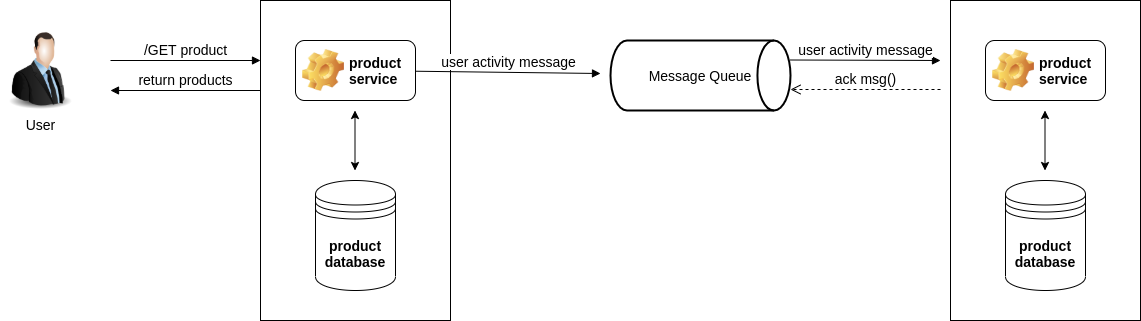

The diagram above was exported from draw.io. Its source (the exported page's mxGraphModel, read from the mxfile embedded in the PNG):
<mxGraphModel dx="1825" dy="532" grid="0" gridSize="10" guides="1" tooltips="1" connect="1" arrows="1" fold="1" page="0" pageScale="1" pageWidth="850" pageHeight="1100" math="0" shadow="0">
  <root>
    <mxCell id="0" />
    <mxCell id="1" parent="0" />
    <mxCell id="C5RdRh9Ta92JTc5Z40mh-26" value="" style="verticalLabelPosition=bottom;verticalAlign=top;html=1;shape=mxgraph.basic.rect;fillColor2=none;strokeWidth=1;size=20;indent=5;fontSize=14;" vertex="1" parent="1">
      <mxGeometry x="-90" y="490" width="190" height="320" as="geometry" />
    </mxCell>
    <mxCell id="C5RdRh9Ta92JTc5Z40mh-1" value="product database" style="shape=datastore;whiteSpace=wrap;html=1;fontSize=14;fontStyle=1" vertex="1" parent="1">
      <mxGeometry x="-35" y="670" width="80" height="110" as="geometry" />
    </mxCell>
    <mxCell id="C5RdRh9Ta92JTc5Z40mh-3" value="product service" style="label;whiteSpace=wrap;html=1;image=img/clipart/Gear_128x128.png;fontSize=14;" vertex="1" parent="1">
      <mxGeometry x="-55" y="530" width="120" height="60" as="geometry" />
    </mxCell>
    <mxCell id="C5RdRh9Ta92JTc5Z40mh-4" value="" style="endArrow=classic;startArrow=classic;html=1;fontSize=14;" edge="1" parent="1">
      <mxGeometry width="50" height="50" relative="1" as="geometry">
        <mxPoint x="4.5" y="660" as="sourcePoint" />
        <mxPoint x="4.5" y="600" as="targetPoint" />
      </mxGeometry>
    </mxCell>
    <mxCell id="C5RdRh9Ta92JTc5Z40mh-11" value="User" style="image;html=1;image=img/lib/clip_art/people/Suit_Man_128x128.png;fontSize=14;" vertex="1" parent="1">
      <mxGeometry x="-350" y="520" width="80" height="80" as="geometry" />
    </mxCell>
    <mxCell id="C5RdRh9Ta92JTc5Z40mh-15" value="Message Queue" style="strokeWidth=2;html=1;shape=mxgraph.flowchart.direct_data;whiteSpace=wrap;fontSize=14;" vertex="1" parent="1">
      <mxGeometry x="260" y="530" width="180" height="70" as="geometry" />
    </mxCell>
    <mxCell id="C5RdRh9Ta92JTc5Z40mh-19" value="/GET product" style="html=1;verticalAlign=bottom;endArrow=block;fontSize=14;" edge="1" parent="1">
      <mxGeometry width="80" relative="1" as="geometry">
        <mxPoint x="-240" y="550" as="sourcePoint" />
        <mxPoint x="-90" y="550" as="targetPoint" />
      </mxGeometry>
    </mxCell>
    <mxCell id="C5RdRh9Ta92JTc5Z40mh-20" value="return products" style="html=1;verticalAlign=bottom;endArrow=block;fontSize=14;" edge="1" parent="1">
      <mxGeometry width="80" relative="1" as="geometry">
        <mxPoint x="-90" y="580" as="sourcePoint" />
        <mxPoint x="-240" y="580" as="targetPoint" />
      </mxGeometry>
    </mxCell>
    <mxCell id="C5RdRh9Ta92JTc5Z40mh-21" value="user activity message" style="html=1;verticalAlign=bottom;endArrow=block;fontSize=14;" edge="1" parent="1" source="C5RdRh9Ta92JTc5Z40mh-3">
      <mxGeometry width="80" relative="1" as="geometry">
        <mxPoint x="100" y="570" as="sourcePoint" />
        <mxPoint x="250" y="563" as="targetPoint" />
      </mxGeometry>
    </mxCell>
    <mxCell id="C5RdRh9Ta92JTc5Z40mh-22" value="user activity message" style="html=1;verticalAlign=bottom;endArrow=block;fontSize=14;" edge="1" parent="1">
      <mxGeometry width="80" relative="1" as="geometry">
        <mxPoint x="440" y="549.5" as="sourcePoint" />
        <mxPoint x="590" y="550" as="targetPoint" />
      </mxGeometry>
    </mxCell>
    <mxCell id="C5RdRh9Ta92JTc5Z40mh-23" value="ack msg()" style="html=1;verticalAlign=bottom;endArrow=open;dashed=1;endSize=8;fontSize=14;" edge="1" parent="1">
      <mxGeometry relative="1" as="geometry">
        <mxPoint x="590" y="579" as="sourcePoint" />
        <mxPoint x="440" y="579" as="targetPoint" />
      </mxGeometry>
    </mxCell>
    <mxCell id="C5RdRh9Ta92JTc5Z40mh-28" value="" style="verticalLabelPosition=bottom;verticalAlign=top;html=1;shape=mxgraph.basic.rect;fillColor2=none;strokeWidth=1;size=20;indent=5;fontSize=14;" vertex="1" parent="1">
      <mxGeometry x="600" y="490" width="190" height="320" as="geometry" />
    </mxCell>
    <mxCell id="C5RdRh9Ta92JTc5Z40mh-29" value="product database" style="shape=datastore;whiteSpace=wrap;html=1;fontSize=14;fontStyle=1" vertex="1" parent="1">
      <mxGeometry x="655" y="670" width="80" height="110" as="geometry" />
    </mxCell>
    <mxCell id="C5RdRh9Ta92JTc5Z40mh-30" value="product service" style="label;whiteSpace=wrap;html=1;image=img/clipart/Gear_128x128.png;fontSize=14;" vertex="1" parent="1">
      <mxGeometry x="635" y="530" width="120" height="60" as="geometry" />
    </mxCell>
    <mxCell id="C5RdRh9Ta92JTc5Z40mh-31" value="" style="endArrow=classic;startArrow=classic;html=1;fontSize=14;" edge="1" parent="1">
      <mxGeometry width="50" height="50" relative="1" as="geometry">
        <mxPoint x="694.5" y="660" as="sourcePoint" />
        <mxPoint x="694.5" y="600" as="targetPoint" />
      </mxGeometry>
    </mxCell>
  </root>
</mxGraphModel>